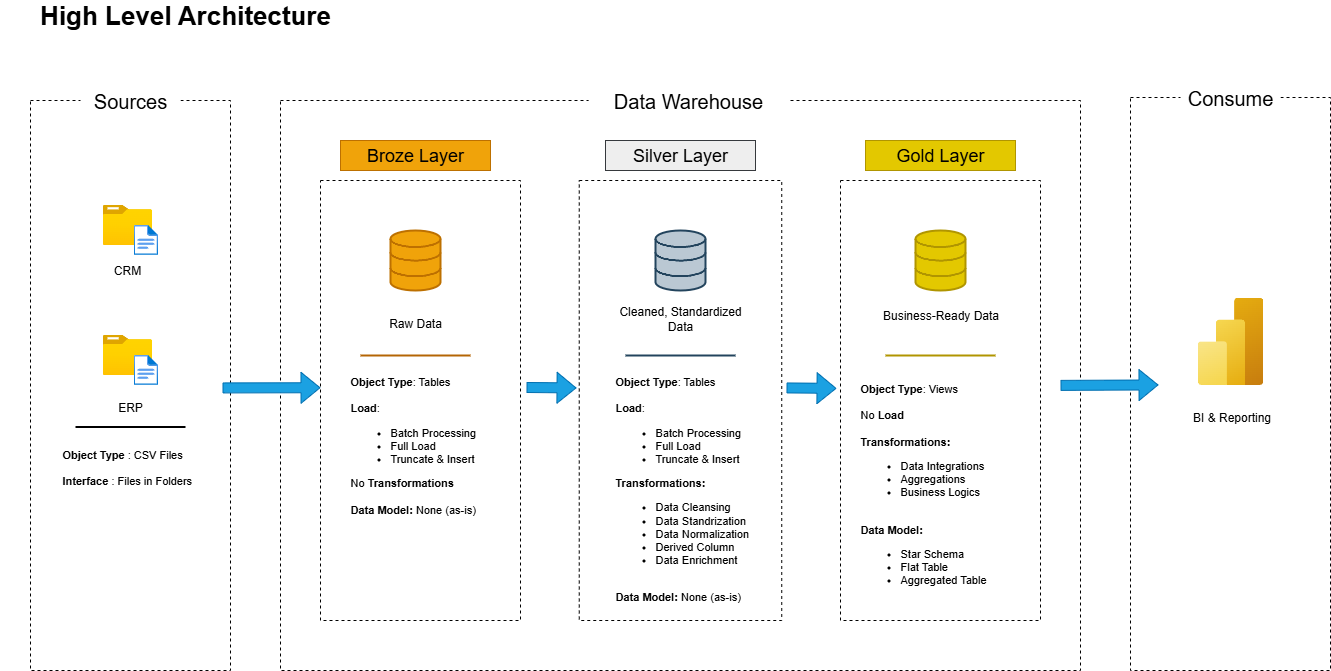

The diagram above was exported from draw.io. Its source (the exported page's mxGraphModel, read from the mxfile embedded in the PNG):
<mxGraphModel dx="1657" dy="794" grid="1" gridSize="10" guides="1" tooltips="1" connect="1" arrows="1" fold="1" page="1" pageScale="1" pageWidth="850" pageHeight="1100" math="0" shadow="0">
  <root>
    <mxCell id="0" />
    <mxCell id="1" parent="0" />
    <mxCell id="EBLaF93nHnOKKGStgxCu-1" value="&lt;b&gt;&lt;font style=&quot;font-size: 26px;&quot;&gt;High Level Architecture&lt;/font&gt;&lt;/b&gt;" style="text;strokeColor=none;align=center;fillColor=none;html=1;verticalAlign=middle;whiteSpace=wrap;rounded=0;" parent="1" vertex="1">
      <mxGeometry x="10" y="20" width="370" height="30" as="geometry" />
    </mxCell>
    <mxCell id="EBLaF93nHnOKKGStgxCu-3" value="" style="rounded=0;whiteSpace=wrap;html=1;gradientColor=default;fillColor=none;dashed=1;strokeColor=light-dark(#000000,#666666);" parent="1" vertex="1">
      <mxGeometry x="40" y="120" width="200" height="570" as="geometry" />
    </mxCell>
    <mxCell id="EBLaF93nHnOKKGStgxCu-5" value="&lt;font style=&quot;font-size: 20px;&quot;&gt;Sources&lt;/font&gt;" style="rounded=0;whiteSpace=wrap;html=1;strokeColor=none;" parent="1" vertex="1">
      <mxGeometry x="90" y="100" width="100" height="40" as="geometry" />
    </mxCell>
    <mxCell id="EBLaF93nHnOKKGStgxCu-6" value="" style="rounded=0;whiteSpace=wrap;html=1;gradientColor=default;fillColor=none;dashed=1;strokeColor=light-dark(#000000, #808080);" parent="1" vertex="1">
      <mxGeometry x="290" y="120" width="800" height="570" as="geometry" />
    </mxCell>
    <mxCell id="EBLaF93nHnOKKGStgxCu-7" value="&lt;font style=&quot;font-size: 20px;&quot;&gt;Data Warehouse&lt;/font&gt;" style="rounded=0;whiteSpace=wrap;html=1;strokeColor=none;" parent="1" vertex="1">
      <mxGeometry x="598.12" y="100" width="200" height="40" as="geometry" />
    </mxCell>
    <mxCell id="EBLaF93nHnOKKGStgxCu-10" value="&lt;font style=&quot;font-size: 18px;&quot;&gt;Broze Layer&lt;/font&gt;" style="rounded=0;whiteSpace=wrap;html=1;fillColor=#f0a30a;strokeColor=#BD7000;fontColor=#000000;" parent="1" vertex="1">
      <mxGeometry x="350" y="160" width="150" height="30" as="geometry" />
    </mxCell>
    <mxCell id="EBLaF93nHnOKKGStgxCu-11" value="" style="rounded=0;whiteSpace=wrap;html=1;gradientColor=default;fillColor=none;dashed=1;strokeColor=light-dark(#000000, #945d5c);" parent="1" vertex="1">
      <mxGeometry x="330" y="200" width="200" height="440" as="geometry" />
    </mxCell>
    <mxCell id="EBLaF93nHnOKKGStgxCu-12" value="&lt;font style=&quot;font-size: 18px;&quot;&gt;Gold Layer&lt;/font&gt;" style="rounded=0;whiteSpace=wrap;html=1;fillColor=#e3c800;strokeColor=#B09500;fontColor=#000000;" parent="1" vertex="1">
      <mxGeometry x="875" y="160" width="150" height="30" as="geometry" />
    </mxCell>
    <mxCell id="EBLaF93nHnOKKGStgxCu-13" value="" style="rounded=0;whiteSpace=wrap;html=1;gradientColor=default;fillColor=none;dashed=1;strokeColor=light-dark(#000000, #808080);" parent="1" vertex="1">
      <mxGeometry x="588.75" y="200" width="202.5" height="440" as="geometry" />
    </mxCell>
    <mxCell id="EBLaF93nHnOKKGStgxCu-14" value="&lt;font style=&quot;font-size: 18px;&quot;&gt;Silver Layer&lt;/font&gt;" style="rounded=0;whiteSpace=wrap;html=1;fillColor=#eeeeee;strokeColor=#36393d;" parent="1" vertex="1">
      <mxGeometry x="615" y="160" width="150" height="30" as="geometry" />
    </mxCell>
    <mxCell id="EBLaF93nHnOKKGStgxCu-15" value="" style="rounded=0;whiteSpace=wrap;html=1;gradientColor=default;fillColor=none;dashed=1;strokeColor=light-dark(#000000, #ffd966);" parent="1" vertex="1">
      <mxGeometry x="850" y="200" width="200" height="440" as="geometry" />
    </mxCell>
    <mxCell id="EBLaF93nHnOKKGStgxCu-20" value="" style="image;aspect=fixed;html=1;points=[];align=center;fontSize=12;image=img/lib/azure2/general/Folder_Blank.svg;" parent="1" vertex="1">
      <mxGeometry x="112.42" y="224.5" width="49.29" height="40" as="geometry" />
    </mxCell>
    <mxCell id="EBLaF93nHnOKKGStgxCu-22" value="" style="image;aspect=fixed;html=1;points=[];align=center;fontSize=12;image=img/lib/azure2/general/File.svg;" parent="1" vertex="1">
      <mxGeometry x="143.23" y="244.5" width="24.35" height="30" as="geometry" />
    </mxCell>
    <mxCell id="EBLaF93nHnOKKGStgxCu-23" value="" style="image;aspect=fixed;html=1;points=[];align=center;fontSize=12;image=img/lib/azure2/general/Folder_Blank.svg;" parent="1" vertex="1">
      <mxGeometry x="112.42" y="354.5" width="49.29" height="40" as="geometry" />
    </mxCell>
    <mxCell id="EBLaF93nHnOKKGStgxCu-24" value="" style="image;aspect=fixed;html=1;points=[];align=center;fontSize=12;image=img/lib/azure2/general/File.svg;" parent="1" vertex="1">
      <mxGeometry x="143.23000000000002" y="374.5" width="24.35" height="30" as="geometry" />
    </mxCell>
    <mxCell id="EBLaF93nHnOKKGStgxCu-25" value="CRM" style="text;strokeColor=none;align=center;fillColor=none;html=1;verticalAlign=middle;whiteSpace=wrap;rounded=0;" parent="1" vertex="1">
      <mxGeometry x="107.06999999999998" y="274.5" width="60" height="30" as="geometry" />
    </mxCell>
    <mxCell id="EBLaF93nHnOKKGStgxCu-28" value="" style="line;strokeWidth=2;html=1;" parent="1" vertex="1">
      <mxGeometry x="85" y="441.5" width="110" height="10" as="geometry" />
    </mxCell>
    <mxCell id="EBLaF93nHnOKKGStgxCu-29" value="ERP" style="text;strokeColor=none;align=center;fillColor=none;html=1;verticalAlign=middle;whiteSpace=wrap;rounded=0;" parent="1" vertex="1">
      <mxGeometry x="110" y="411.5" width="60" height="30" as="geometry" />
    </mxCell>
    <mxCell id="EBLaF93nHnOKKGStgxCu-30" value="&lt;b&gt;Object Type &lt;/b&gt;: CSV Files&lt;div&gt;&lt;br&gt;&lt;div&gt;&lt;b&gt;Interface &lt;/b&gt;: Files in Folders&lt;/div&gt;&lt;/div&gt;" style="text;strokeColor=none;align=left;fillColor=none;html=1;verticalAlign=middle;whiteSpace=wrap;rounded=0;fontSize=11;spacing=2;" parent="1" vertex="1">
      <mxGeometry x="70" y="451.5" width="160" height="70" as="geometry" />
    </mxCell>
    <mxCell id="EBLaF93nHnOKKGStgxCu-31" value="" style="html=1;verticalLabelPosition=bottom;align=center;labelBackgroundColor=light-dark(#ffffff, #945d5c);verticalAlign=top;strokeWidth=2;strokeColor=#BD7000;shadow=0;dashed=0;shape=mxgraph.ios7.icons.data;fillColor=#f0a30a;fillStyle=auto;fontColor=#000000;" parent="1" vertex="1">
      <mxGeometry x="400" y="250" width="50" height="60" as="geometry" />
    </mxCell>
    <mxCell id="EBLaF93nHnOKKGStgxCu-32" value="" style="html=1;verticalLabelPosition=bottom;align=center;labelBackgroundColor=light-dark(#ffffff, #945d5c);verticalAlign=top;strokeWidth=2;strokeColor=#23445d;shadow=0;dashed=0;shape=mxgraph.ios7.icons.data;fillColor=#bac8d3;fillStyle=auto;" parent="1" vertex="1">
      <mxGeometry x="665" y="250" width="50" height="60" as="geometry" />
    </mxCell>
    <mxCell id="EBLaF93nHnOKKGStgxCu-33" value="" style="html=1;verticalLabelPosition=bottom;align=center;labelBackgroundColor=light-dark(#ffffff, #945d5c);verticalAlign=top;strokeWidth=2;strokeColor=#B09500;shadow=0;dashed=0;shape=mxgraph.ios7.icons.data;fillColor=#e3c800;fillStyle=auto;fontColor=#000000;" parent="1" vertex="1">
      <mxGeometry x="925" y="250" width="50" height="60" as="geometry" />
    </mxCell>
    <mxCell id="EBLaF93nHnOKKGStgxCu-34" value="" style="shape=flexArrow;endArrow=classic;html=1;rounded=0;fillColor=#1ba1e2;strokeColor=#006EAF;entryX=0;entryY=0.471;entryDx=0;entryDy=0;entryPerimeter=0;" parent="1" target="EBLaF93nHnOKKGStgxCu-11" edge="1">
      <mxGeometry width="50" height="50" relative="1" as="geometry">
        <mxPoint x="232" y="407.44" as="sourcePoint" />
        <mxPoint x="312" y="407.44" as="targetPoint" />
      </mxGeometry>
    </mxCell>
    <mxCell id="EBLaF93nHnOKKGStgxCu-35" value="" style="shape=flexArrow;endArrow=classic;html=1;rounded=0;fillColor=#1ba1e2;strokeColor=#006EAF;" parent="1" edge="1">
      <mxGeometry width="50" height="50" relative="1" as="geometry">
        <mxPoint x="536" y="407" as="sourcePoint" />
        <mxPoint x="586" y="407.44" as="targetPoint" />
      </mxGeometry>
    </mxCell>
    <mxCell id="EBLaF93nHnOKKGStgxCu-38" value="Raw Data" style="text;strokeColor=none;align=center;fillColor=none;html=1;verticalAlign=middle;whiteSpace=wrap;rounded=0;" parent="1" vertex="1">
      <mxGeometry x="395" y="328" width="60" height="30" as="geometry" />
    </mxCell>
    <mxCell id="EBLaF93nHnOKKGStgxCu-39" value="Cleaned, Standardized Data" style="text;strokeColor=none;align=center;fillColor=none;html=1;verticalAlign=middle;whiteSpace=wrap;rounded=0;" parent="1" vertex="1">
      <mxGeometry x="620" y="323" width="140" height="30" as="geometry" />
    </mxCell>
    <mxCell id="EBLaF93nHnOKKGStgxCu-40" value="Business-Ready Data" style="text;strokeColor=none;align=center;fillColor=none;html=1;verticalAlign=middle;whiteSpace=wrap;rounded=0;" parent="1" vertex="1">
      <mxGeometry x="887.5" y="320" width="125" height="30" as="geometry" />
    </mxCell>
    <mxCell id="EBLaF93nHnOKKGStgxCu-42" value="" style="line;strokeWidth=2;html=1;fillColor=#fad7ac;strokeColor=#b46504;" parent="1" vertex="1">
      <mxGeometry x="370" y="370" width="110" height="10" as="geometry" />
    </mxCell>
    <mxCell id="EBLaF93nHnOKKGStgxCu-43" value="&lt;b&gt;Object Type&lt;/b&gt;: Tables&lt;div&gt;&lt;br&gt;&lt;div&gt;&lt;b&gt;Load&lt;/b&gt;:&amp;nbsp;&lt;/div&gt;&lt;div&gt;&lt;ul&gt;&lt;li&gt;Batch Processing&lt;/li&gt;&lt;li&gt;Full Load&lt;/li&gt;&lt;li&gt;Truncate &amp;amp; Insert&lt;/li&gt;&lt;/ul&gt;&lt;div&gt;No &lt;b&gt;Transformations&lt;/b&gt;&lt;/div&gt;&lt;/div&gt;&lt;/div&gt;&lt;div&gt;&lt;b&gt;&lt;br&gt;&lt;/b&gt;&lt;/div&gt;&lt;div&gt;&lt;b&gt;Data Model: &lt;/b&gt;None (as-is)&lt;/div&gt;" style="text;strokeColor=none;align=left;fillColor=none;html=1;verticalAlign=top;rounded=0;fontSize=11;spacing=0;whiteSpace=wrap;" parent="1" vertex="1">
      <mxGeometry x="360" y="390" width="130" height="220" as="geometry" />
    </mxCell>
    <mxCell id="EBLaF93nHnOKKGStgxCu-44" value="" style="line;strokeWidth=2;html=1;fillColor=#bac8d3;strokeColor=#23445d;" parent="1" vertex="1">
      <mxGeometry x="635" y="370" width="110" height="10" as="geometry" />
    </mxCell>
    <mxCell id="EBLaF93nHnOKKGStgxCu-47" value="" style="line;strokeWidth=2;html=1;fillColor=#e3c800;fontColor=#000000;strokeColor=#B09500;" parent="1" vertex="1">
      <mxGeometry x="895" y="370" width="110" height="10" as="geometry" />
    </mxCell>
    <mxCell id="EBLaF93nHnOKKGStgxCu-51" value="&lt;b&gt;Object Type&lt;/b&gt;: Tables&lt;div&gt;&lt;br&gt;&lt;div&gt;&lt;b&gt;Load&lt;/b&gt;:&amp;nbsp;&lt;/div&gt;&lt;div&gt;&lt;ul&gt;&lt;li&gt;Batch Processing&lt;/li&gt;&lt;li&gt;Full Load&lt;/li&gt;&lt;li&gt;Truncate &amp;amp; Insert&lt;/li&gt;&lt;/ul&gt;&lt;div&gt;&lt;b&gt;Transformations:&lt;/b&gt;&lt;/div&gt;&lt;/div&gt;&lt;/div&gt;&lt;div&gt;&lt;ul&gt;&lt;li&gt;Data Cleansing&lt;/li&gt;&lt;li&gt;Data Standrization&lt;/li&gt;&lt;li&gt;Data Normalization&lt;/li&gt;&lt;li&gt;Derived Column&lt;/li&gt;&lt;li&gt;Data Enrichment&lt;/li&gt;&lt;/ul&gt;&lt;/div&gt;&lt;div&gt;&lt;b&gt;&lt;br&gt;&lt;/b&gt;&lt;/div&gt;&lt;div&gt;&lt;b&gt;Data Model: &lt;/b&gt;None (as-is)&lt;/div&gt;" style="text;strokeColor=none;align=left;fillColor=none;html=1;verticalAlign=top;rounded=0;fontSize=11;spacing=0;whiteSpace=wrap;" parent="1" vertex="1">
      <mxGeometry x="625" y="390" width="146.25" height="220" as="geometry" />
    </mxCell>
    <mxCell id="EBLaF93nHnOKKGStgxCu-52" value="&lt;b&gt;Object Type&lt;/b&gt;: Views&lt;div&gt;&lt;br&gt;&lt;div&gt;No&amp;nbsp;&lt;b&gt;Load&lt;/b&gt;&lt;/div&gt;&lt;div&gt;&lt;b&gt;&lt;br&gt;&lt;/b&gt;&lt;/div&gt;&lt;div&gt;&lt;div&gt;&lt;b&gt;Transformations:&lt;/b&gt;&lt;/div&gt;&lt;/div&gt;&lt;/div&gt;&lt;div&gt;&lt;ul&gt;&lt;li&gt;Data Integrations&lt;/li&gt;&lt;li&gt;Aggregations&lt;/li&gt;&lt;li&gt;Business Logics&lt;/li&gt;&lt;/ul&gt;&lt;/div&gt;&lt;div&gt;&lt;b&gt;&lt;br&gt;&lt;/b&gt;&lt;/div&gt;&lt;div&gt;&lt;b&gt;Data Model:&amp;nbsp;&lt;/b&gt;&lt;/div&gt;&lt;div&gt;&lt;ul&gt;&lt;li&gt;Star Schema&lt;/li&gt;&lt;li&gt;Flat Table&lt;/li&gt;&lt;li&gt;Aggregated Table&lt;/li&gt;&lt;/ul&gt;&lt;/div&gt;" style="text;strokeColor=none;align=left;fillColor=none;html=1;verticalAlign=top;rounded=0;fontSize=11;spacing=0;whiteSpace=wrap;" parent="1" vertex="1">
      <mxGeometry x="870" y="397" width="145" height="220" as="geometry" />
    </mxCell>
    <mxCell id="EBLaF93nHnOKKGStgxCu-53" value="" style="rounded=0;whiteSpace=wrap;html=1;gradientColor=default;fillColor=none;dashed=1;strokeColor=default;" parent="1" vertex="1">
      <mxGeometry x="1140" y="117" width="200" height="573" as="geometry" />
    </mxCell>
    <mxCell id="EBLaF93nHnOKKGStgxCu-56" value="" style="shape=flexArrow;endArrow=classic;html=1;rounded=0;fillColor=#1ba1e2;strokeColor=#006EAF;" parent="1" edge="1">
      <mxGeometry width="50" height="50" relative="1" as="geometry">
        <mxPoint x="796" y="407.44" as="sourcePoint" />
        <mxPoint x="846" y="407.88" as="targetPoint" />
      </mxGeometry>
    </mxCell>
    <mxCell id="EBLaF93nHnOKKGStgxCu-57" value="" style="shape=flexArrow;endArrow=classic;html=1;rounded=0;fillColor=#1ba1e2;strokeColor=#006EAF;entryX=0;entryY=0.471;entryDx=0;entryDy=0;entryPerimeter=0;" parent="1" edge="1">
      <mxGeometry width="50" height="50" relative="1" as="geometry">
        <mxPoint x="1070" y="404.88" as="sourcePoint" />
        <mxPoint x="1168" y="404.44" as="targetPoint" />
      </mxGeometry>
    </mxCell>
    <mxCell id="EBLaF93nHnOKKGStgxCu-9" value="&lt;font style=&quot;font-size: 20px;&quot;&gt;Consume&lt;/font&gt;" style="rounded=0;whiteSpace=wrap;html=1;strokeColor=none;" parent="1" vertex="1">
      <mxGeometry x="1190" y="97" width="100" height="40" as="geometry" />
    </mxCell>
    <mxCell id="EBLaF93nHnOKKGStgxCu-59" value="" style="image;aspect=fixed;html=1;points=[];align=center;fontSize=12;image=img/lib/azure2/analytics/Power_BI_Embedded.svg;" parent="1" vertex="1">
      <mxGeometry x="1207.25" y="317.17" width="65.5" height="87.33" as="geometry" />
    </mxCell>
    <mxCell id="EBLaF93nHnOKKGStgxCu-60" value="BI &amp;amp; Reporting" style="text;strokeColor=none;align=center;fillColor=none;html=1;verticalAlign=middle;whiteSpace=wrap;rounded=0;" parent="1" vertex="1">
      <mxGeometry x="1192.75" y="421.5" width="97.25" height="30" as="geometry" />
    </mxCell>
  </root>
</mxGraphModel>